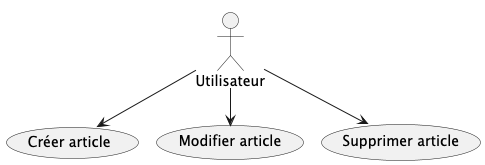

The diagram above was rendered by PlantUML. Its source (embedded in the PNG):
@startuml
!pragma layout smetana

actor Utilisateur

usecase "Créer article" as CreerArticle
usecase "Modifier article" as ModifierArticle
usecase "Supprimer article" as SupprimerArticle

Utilisateur --> CreerArticle
Utilisateur --> ModifierArticle
Utilisateur --> SupprimerArticle
@enduml